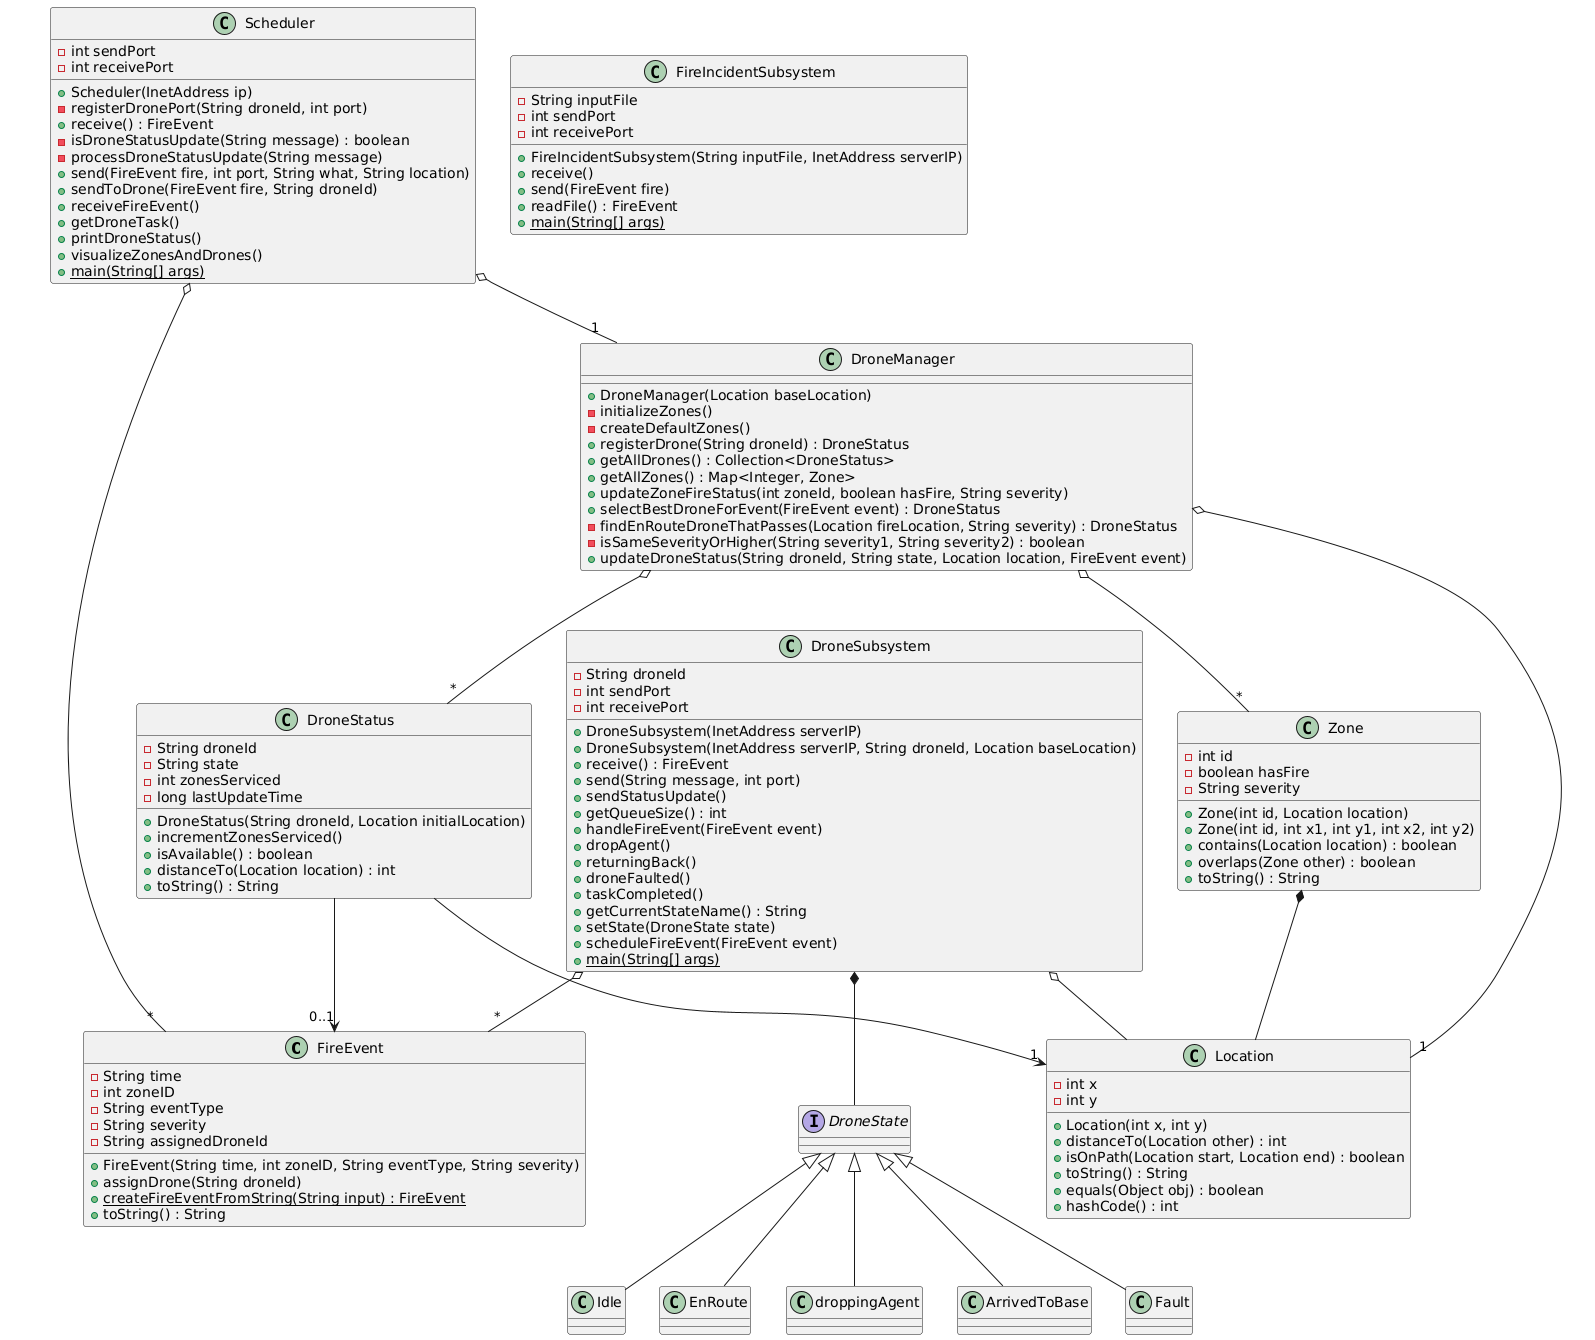

The diagram above was rendered by PlantUML. Its source (embedded in the PNG):
@startuml
class FireEvent {
  - String time
  - int zoneID
  - String eventType
  - String severity
  - String assignedDroneId
  + FireEvent(String time, int zoneID, String eventType, String severity)
  + assignDrone(String droneId)
  + {static} createFireEventFromString(String input) : FireEvent
  + toString() : String
}

class Location {
  - int x
  - int y
  + Location(int x, int y)
  + distanceTo(Location other) : int
  + isOnPath(Location start, Location end) : boolean
  + toString() : String
  + equals(Object obj) : boolean
  + hashCode() : int
}

class Zone {
  - int id
  - boolean hasFire
  - String severity
  + Zone(int id, Location location)
  + Zone(int id, int x1, int y1, int x2, int y2)
  + contains(Location location) : boolean
  + overlaps(Zone other) : boolean
  + toString() : String
}

class DroneStatus {
  - String droneId
  - String state
  - int zonesServiced
  - long lastUpdateTime
  + DroneStatus(String droneId, Location initialLocation)
  + incrementZonesServiced()
  + isAvailable() : boolean
  + distanceTo(Location location) : int
  + toString() : String
}

class DroneManager {
  + DroneManager(Location baseLocation)
  - initializeZones()
  - createDefaultZones()
  + registerDrone(String droneId) : DroneStatus
  + getAllDrones() : Collection<DroneStatus>
  + getAllZones() : Map<Integer, Zone>
  + updateZoneFireStatus(int zoneId, boolean hasFire, String severity)
  + selectBestDroneForEvent(FireEvent event) : DroneStatus
  - findEnRouteDroneThatPasses(Location fireLocation, String severity) : DroneStatus
  - isSameSeverityOrHigher(String severity1, String severity2) : boolean
  + updateDroneStatus(String droneId, String state, Location location, FireEvent event)
}

interface DroneState {
}

class Idle {
}

class EnRoute {
}

class droppingAgent {
}

class ArrivedToBase {
}

class Fault {
}

class DroneSubsystem {
  - String droneId
  - int sendPort
  - int receivePort
  + DroneSubsystem(InetAddress serverIP)
  + DroneSubsystem(InetAddress serverIP, String droneId, Location baseLocation)
  + receive() : FireEvent
  + send(String message, int port)
  + sendStatusUpdate()
  + getQueueSize() : int
  + handleFireEvent(FireEvent event)
  + dropAgent()
  + returningBack()
  + droneFaulted()
  + taskCompleted()
  + getCurrentStateName() : String
  + setState(DroneState state)
  + scheduleFireEvent(FireEvent event)
  + {static} main(String[] args)
}

class FireIncidentSubsystem {
  - String inputFile
  - int sendPort
  - int receivePort
  + FireIncidentSubsystem(String inputFile, InetAddress serverIP)
  + receive()
  + send(FireEvent fire)
  + readFile() : FireEvent
  + {static} main(String[] args)
}

class Scheduler {
  - int sendPort
  - int receivePort
  + Scheduler(InetAddress ip)
  - registerDronePort(String droneId, int port)
  + receive() : FireEvent
  - isDroneStatusUpdate(String message) : boolean
  - processDroneStatusUpdate(String message)
  + send(FireEvent fire, int port, String what, String location)
  + sendToDrone(FireEvent fire, String droneId)
  + receiveFireEvent()
  + getDroneTask()
  + printDroneStatus()
  + visualizeZonesAndDrones()
  + {static} main(String[] args)
}

' Inheritance Relationships (is-a)
DroneState <|-- Idle
DroneState <|-- EnRoute
DroneState <|-- droppingAgent
DroneState <|-- ArrivedToBase
DroneState <|-- Fault

' Composition Relationships (whole-part, strong ownership)
DroneSubsystem *-- DroneState
Zone *-- Location

' Aggregation Relationships (whole-part, weaker ownership)
DroneManager o-- "1" Location
DroneManager o-- "*" DroneStatus
DroneManager o-- "*" Zone
Scheduler o-- "*" FireEvent
Scheduler o-- "1" DroneManager
DroneSubsystem o-- "*" FireEvent
DroneSubsystem o-- Location

' Association Relationships (uses)
DroneStatus --> "1" Location
DroneStatus --> "0..1" FireEvent
@enduml